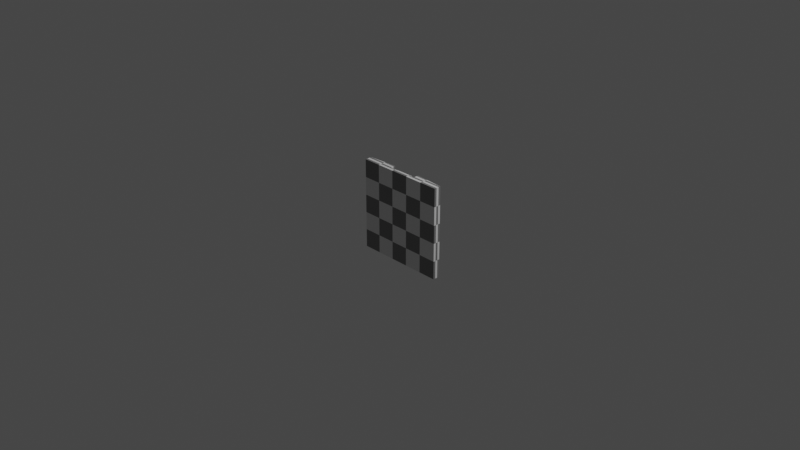 # Source: RoofMesh1-4.blend  (saved by Blender 3.5.10; exported with 4.5.12 LTS)
import bpy
from mathutils import Matrix  # noqa: F401  (used for matrix-valued properties, if any)

bpy.ops.wm.read_factory_settings(use_empty=True)
scene = bpy.context.scene
scene.name = 'Scene'

# ---- collections
col_collection = bpy.data.collections.new('Collection'); scene.collection.children.link(col_collection)

# ---- materials (node trees are filled in below, after node groups)
mat_material = bpy.data.materials.new('Material')
mat_material.alpha_threshold = 0.0
mat_material.use_transparent_shadow = False
mat_material.line_color = (0.0, 0.0, 0.0, 1.0)

# ---- material node trees
mat_material.use_nodes = True; mat_material.node_tree.nodes.clear()
_N = mat_material.node_tree.nodes; _L = mat_material.node_tree.links
n0 = _N.new('ShaderNodeOutputMaterial'); n0.name = 'Material Output'; n0.location = (300, 300)
n1 = _N.new('ShaderNodeBsdfPrincipled'); n1.name = 'Principled BSDF'; n1.location = (10, 300)
n1.distribution = 'GGX'
n1.subsurface_method = 'RANDOM_WALK_SKIN'
n1.inputs[2].default_value = 0.4
n1.inputs[3].default_value = 1.45
n1.inputs[27].default_value = (0.0, 0.0, 0.0, 1.0)
n1.inputs[28].default_value = 1.0
n2 = _N.new('ShaderNodeTexChecker'); n2.name = 'Checker Texture'; n2.location = (-180, 280)
_L.new(n1.outputs[0], n0.inputs[0])
_L.new(n2.outputs[0], n1.inputs[0])
n0.is_active_output = True

# ---- world
world_world = bpy.data.worlds.new('World'); scene.world = world_world
world_world.use_nodes = True; world_world.node_tree.nodes.clear()
_N = world_world.node_tree.nodes; _L = world_world.node_tree.links
n0 = _N.new('ShaderNodeOutputWorld'); n0.name = 'World Output'; n0.location = (300, 300)
n1 = _N.new('ShaderNodeBackground'); n1.name = 'Background'; n1.location = (10, 300)
n1.inputs[0].default_value = (0.05088, 0.05088, 0.05088, 1.0)
_L.new(n1.outputs[0], n0.inputs[0])
n0.is_active_output = True
world_world.color = (0.05088, 0.05088, 0.05088)
world_world.use_sun_shadow = False
world_world.sun_shadow_jitter_overblur = 0.0

# ---- cameras
cam_camera = bpy.data.cameras.new('Camera')
cam_camera.clip_end = 100.0
cam_camera.ortho_scale = 7.314

# ---- lights
light_light = bpy.data.lights.new('Light', 'POINT')
light_light.transmission_factor = 0.0
light_light.energy = 1000.0
light_light.shadow_soft_size = 0.1
light_light.shadow_maximum_resolution = 0.006
light_light.use_absolute_resolution = True

# ---- meshes
me_cube = bpy.data.meshes.new('Cube')
me_cube.from_pydata([(0.5, 0.0, 0.5), (0.5, 0.07727, 0.5), (0.5, 1.49e-08, -0.5), (0.5, 0.07727, -0.5), (-0.5, 0.0, 0.5), (-0.5, 0.07727, 0.5), (-0.5, 1.49e-08, -0.5), (-0.5, 0.07727, -0.5), (-0.4758, 0.07727, 0.4758), (-0.4758, 0.07727, -0.4758), (0.4758, 0.07727, 0.4758), (0.4758, 0.07727, -0.4758), (0.1667, 0.1, 0.5), (-0.1667, 0.1, 0.5), (0.1667, 1.49e-08, -0.5), (-0.1667, 1.49e-08, -0.5), (-0.1667, 0.1, -0.5), (0.1667, 0.1, -0.5), (-0.1667, 0.0, 0.5), (0.1667, 0.0, 0.5), (0.1909, 0.1, 0.4758), (-0.1909, 0.1, 0.4758), (-0.1909, 0.1, -0.4758), (0.1909, 0.1, -0.4758), (0.1424, 0.04, -0.4758), (-0.1424, 0.04, -0.4758), (-0.1424, 0.04, 0.4758), (0.1424, 0.04, 0.4758), (-0.5, 0.07727, 0.5), (-0.5, 0.07727, -0.5), (0.5, 0.07727, -0.5), (-0.1667, 0.1, 0.5), (0.1667, 0.1, -0.5), (0.5, 0.07727, 0.5), (-0.4758, 0.06428, 0.4758), (-0.1667, 0.04, 0.5), (0.1667, 0.04, 0.5), (0.1667, 0.04, -0.5), (-0.1667, 0.04, -0.5), (0.1667, 0.1, 0.5), (-0.1667, 0.1, -0.5), (-0.4758, 0.06428, -0.4758), (-0.1909, 0.06428, 0.4758), (0.1909, 0.06428, -0.4758), (0.4758, 0.06428, -0.4758), (0.4758, 0.06428, 0.4758), (-0.1424, 0.08347, 0.4758), (0.1424, 0.08347, 0.4758), (0.1424, 0.08347, -0.4758), (-0.1424, 0.08347, -0.4758), (0.1909, 0.06428, 0.4758), (-0.1909, 0.06428, -0.4758), (-0.4048, 0.06428, 0.4096), (-0.4048, 0.06428, -0.06785), (-0.2619, 0.06428, 0.4096), (-0.2619, 0.06428, -0.06785), (-0.4048, 0.1295, 0.4096), (-0.4048, 0.1295, -0.06785), (-0.2619, 0.1295, 0.4096), (-0.2619, 0.1295, -0.06785)], [(36, 39), (37, 32), (35, 31), (38, 40)], [(16, 15, 6, 7), (7, 6, 4, 5), (1, 0, 2, 3), (12, 19, 0, 1), (15, 18, 4, 6), (12, 1, 33, 39), (8, 21, 42, 34), (16, 7, 29, 40), (7, 5, 28, 29), (1, 3, 30, 33), (3, 17, 32, 30), (15, 38, 37, 14), (23, 20, 50, 43), (14, 19, 36, 12, 39, 32, 17, 37), (5, 13, 31, 28), (18, 15, 38, 35), (2, 0, 19, 14), (19, 36, 35, 18), (5, 4, 18, 13), (14, 19, 36, 37), (3, 2, 14, 17), (27, 47, 46, 26), (18, 15, 38, 16, 40, 31, 13, 35), (8, 9, 29, 28), (21, 8, 28, 31), (23, 11, 30, 32), (11, 10, 33, 30), (26, 35, 36, 27), (24, 37, 38, 25), (10, 20, 39, 33), (25, 38, 35, 26), (9, 22, 40, 29), (27, 36, 37, 24), (22, 21, 31, 40), (20, 23, 32, 39), (50, 45, 44, 43), (51, 41, 53, 55), (48, 49, 46, 47), (22, 9, 41, 51), (25, 49, 48, 24), (11, 23, 43, 44), (24, 48, 47, 27), (20, 10, 45, 50), (10, 11, 44, 45), (21, 22, 51, 42), (9, 8, 34, 41), (26, 46, 49, 25), (14, 19, 18, 15), (55, 53, 57, 59), (41, 34, 52, 53), (34, 42, 54, 52), (42, 51, 55, 54), (56, 58, 59, 57), (53, 52, 56, 57), (54, 55, 59, 58), (52, 54, 58, 56)])
_uv = me_cube.uv_layers.new(name='UVMap')
_uv.uv.foreach_set('vector', [0.977, 0.5681, 0.8886, 0.5681, 0.8886, 0.4207, 0.9569, 0.4207, 0.4878, 0.4422, 0.5561, 0.4422, 0.5561, 0.8843, 0.4878, 0.8843, 0.6244, 0.8843, 0.5561, 0.8843, 0.5561, 0.4422, 0.6244, 0.4422, 0.9138, 0.9267, 0.8254, 0.9267, 0.8254, 0.7793, 0.8937, 0.7793, 0.1474, 2.636e-08, 0.1474, 0.4422, 0.0, 0.4422, 2.636e-08, 0.0, 0.2734, 0.4422, 0.2734, 0.4422, 0.2734, 0.4422, 0.2734, 0.4422, 0.1973, 0.8629, 0.2174, 0.9889, 0.1858, 0.9889, 0.1858, 0.8629, 0.2734, 0.4422, 0.2734, 0.4422, 0.2734, 0.4422, 0.2734, 0.4422, 0.2734, 0.4422, 0.2734, 0.4422, 0.2734, 0.4422, 0.2734, 0.4422, 0.2734, 0.4422, 0.2734, 0.4422, 0.2734, 0.4422, 0.2734, 0.4422, 0.2734, 0.4422, 0.2734, 0.4422, 0.2734, 0.4422, 0.2734, 0.4422, 0.9522, 0.1474, 0.9876, 0.1474, 0.9876, 0.2948, 0.9522, 0.2948, 0.8945, 1.318e-08, 0.8945, 0.4207, 0.8629, 0.4207, 0.8629, 0.0, 0.8254, 0.4207, 0.8254, 0.8629, 0.79, 0.8629, 0.7369, 0.8629, 0.7369, 0.8629, 0.7369, 0.4207, 0.7369, 0.4207, 0.79, 0.4207, 0.2734, 0.4422, 0.2734, 0.4422, 0.2734, 0.4422, 0.2734, 0.4422, 0.3993, 0.8843, 0.3993, 0.4422, 0.4347, 0.4422, 0.4347, 0.8843, 0.4422, 3.953e-08, 0.4422, 0.4422, 0.2948, 0.4422, 0.2948, 2.636e-08, 0.9138, 0.843, 0.9492, 0.843, 0.9492, 0.9904, 0.9138, 0.9904, 0.8937, 0.7793, 0.8254, 0.7793, 0.8254, 0.6319, 0.9138, 0.6319, 0.8254, 0.4207, 0.8254, 0.8629, 0.79, 0.8629, 0.79, 0.4207, 0.9628, 0.1474, 0.8945, 0.1474, 0.8945, 0.0, 0.9829, 0.0, 0.9492, 0.843, 0.9876, 0.843, 0.9876, 0.969, 0.9492, 0.969, 0.3993, 0.8843, 0.3993, 0.4422, 0.4347, 0.4422, 0.4878, 0.4422, 0.4878, 0.4422, 0.4878, 0.8843, 0.4878, 0.8843, 0.4347, 0.8843, 0.7262, 0.4315, 0.7262, 0.01071, 0.7369, 1.318e-08, 0.7369, 0.4422, 0.6003, 0.4315, 0.7262, 0.4315, 0.7369, 0.4422, 0.5896, 0.4422, 0.1367, 0.4529, 0.01071, 0.4529, 2.636e-08, 0.4422, 0.1474, 0.4422, 0.01071, 0.4529, 0.01071, 0.8736, 0.0, 0.8843, 2.636e-08, 0.4422, 0.5788, 0.4315, 0.5896, 0.4422, 0.4422, 0.4422, 0.4529, 0.4315, 0.4529, 0.01071, 0.4422, 0.0, 0.5896, 0.0, 0.5788, 0.01071, 0.01071, 0.8736, 0.1367, 0.8736, 0.1474, 0.8843, 0.0, 0.8843, 0.5788, 0.01071, 0.5896, 0.0, 0.5896, 0.4422, 0.5788, 0.4315, 0.7262, 0.01071, 0.6003, 0.01071, 0.5896, 0.0, 0.7369, 1.318e-08, 0.4529, 0.4315, 0.4422, 0.4422, 0.4422, 0.0, 0.4529, 0.01071, 0.6003, 0.01071, 0.6003, 0.4315, 0.5896, 0.4422, 0.5896, 0.0, 0.1367, 0.8736, 0.1367, 0.4529, 0.1474, 0.4422, 0.1474, 0.8843, 0.3993, 0.8629, 0.2734, 0.8629, 0.2734, 0.4422, 0.3993, 0.4422, 0.1474, 0.4422, 0.2734, 0.4422, 0.242, 0.6225, 0.1788, 0.6225, 0.7369, 0.0, 0.8629, 0.0, 0.8629, 0.4207, 0.7369, 0.4207, 0.249, 0.8629, 0.2289, 0.9889, 0.2174, 0.9889, 0.2174, 0.8629, 0.1474, 0.8629, 0.1858, 0.8629, 0.1858, 0.9889, 0.1474, 0.9889, 0.9637, 0.2948, 0.9838, 0.4207, 0.9522, 0.4207, 0.9522, 0.2948, 0.6244, 0.4422, 0.6629, 0.4422, 0.6629, 0.8629, 0.6244, 0.8629, 0.2806, 0.8629, 0.2605, 0.9889, 0.249, 0.9889, 0.249, 0.8629, 0.977, 0.8415, 0.977, 0.4207, 0.9885, 0.4207, 0.9885, 0.8415, 0.7013, 0.8629, 0.7013, 0.4422, 0.7329, 0.4422, 0.7329, 0.8629, 1.0, 0.4207, 1.0, 0.8415, 0.9885, 0.8415, 0.9885, 0.4207, 0.7013, 0.8629, 0.6629, 0.8629, 0.6629, 0.4422, 0.7013, 0.4422, 0.2948, 2.636e-08, 0.2948, 0.4422, 0.1474, 0.4422, 0.1474, 2.636e-08, 0.2806, 0.9261, 0.2806, 0.8629, 0.3383, 0.8629, 0.3383, 0.9261, 0.2734, 0.4422, 0.2734, 0.8629, 0.242, 0.8337, 0.242, 0.6225, 0.2734, 0.8629, 0.1474, 0.8629, 0.1788, 0.8337, 0.242, 0.8337, 0.1474, 0.8629, 0.1474, 0.4422, 0.1788, 0.6225, 0.1788, 0.8337, 0.8886, 0.6319, 0.8254, 0.6319, 0.8254, 0.4207, 0.8886, 0.4207, 0.9522, 0.1474, 0.9522, 0.3585, 0.8945, 0.3585, 0.8945, 0.1474, 0.9138, 0.843, 0.9138, 0.6319, 0.9715, 0.6319, 0.9715, 0.843, 0.3383, 0.9261, 0.3383, 0.8629, 0.3959, 0.8629, 0.3959, 0.9261])
me_cube.materials.append(mat_material)
me_cube.use_mirror_vertex_groups = False
me_cube.update()

# ---- objects
ob_cube = bpy.data.objects.new('Cube', me_cube)
ob_light = bpy.data.objects.new('Light', light_light)
ob_camera = bpy.data.objects.new('Camera', cam_camera)

# ---- transforms, parenting, visibility, modifiers, constraints
ob_cube.location = (0.0, 0.0, 0.0)
ob_cube.lock_rotations_4d = False
ob_cube.empty_display_type = 'ARROWS'
ob_cube.lineart.crease_threshold = 0.0
ob_light.location = (4.076, 1.005, 5.904)
ob_light.rotation_euler = (0.6503, 0.05522, 1.866)
ob_light.lock_rotations_4d = False
ob_light.empty_display_type = 'ARROWS'
ob_light.color = (0.0, 0.0, 0.0, 0.0)
ob_light.lineart.crease_threshold = 0.0
ob_camera.location = (7.359, -6.926, 4.958)
ob_camera.rotation_euler = (1.109, 0.0, 0.8149)
ob_camera.lock_rotations_4d = False
ob_camera.empty_display_type = 'ARROWS'
ob_camera.color = (0.0, 0.0, 0.0, 0.0)
ob_camera.display_type = 'WIRE'
ob_camera.lineart.crease_threshold = 0.0

# ---- collection membership
col_collection.objects.link(ob_cube)
col_collection.objects.link(ob_light)
col_collection.objects.link(ob_camera)

# ---- scene / render settings (as saved in the file)
scene.camera = ob_camera
scene.frame_start = 1; scene.frame_end = 250; scene.frame_set(1)
scene.render.engine = 'BLENDER_EEVEE_NEXT'
scene.cycles.sampling_pattern = 'TABULATED_SOBOL'
scene.cycles.use_light_tree = False
scene.view_settings.view_transform = 'Filmic'
bpy.context.view_layer.update()
